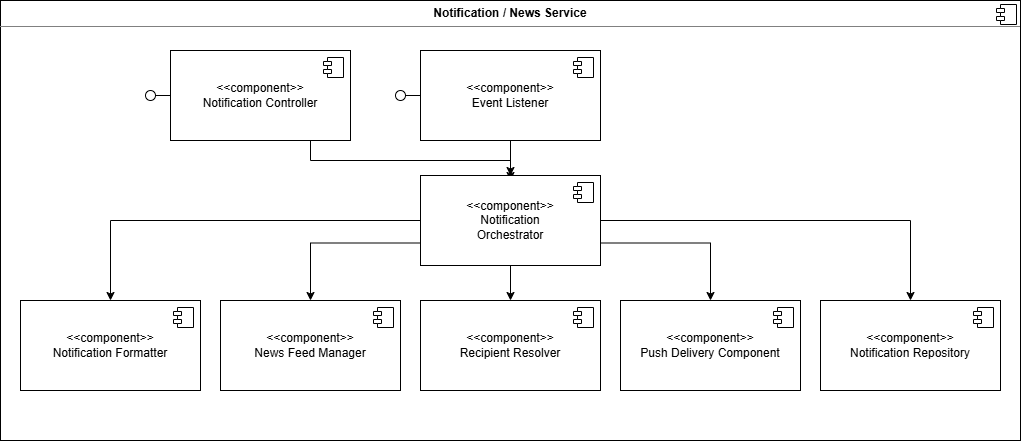

The diagram above was exported from draw.io. Its source (the exported page's mxGraphModel, read from the mxfile embedded in the PNG):
<mxGraphModel dx="1541" dy="742" grid="1" gridSize="10" guides="1" tooltips="1" connect="1" arrows="1" fold="1" page="1" pageScale="1" pageWidth="850" pageHeight="1100" math="0" shadow="0">
  <root>
    <mxCell id="0" />
    <mxCell id="1" parent="0" />
    <mxCell id="__rVu6L5uZwS3H6bz0S5-1" parent="1" style="align=left;overflow=fill;html=1;dropTarget=0;whiteSpace=wrap;" value="&lt;p style=&quot;margin:0px;margin-top:6px;text-align:center;&quot;&gt;&lt;b&gt;Notification / News Service&lt;/b&gt;&lt;/p&gt;&lt;hr size=&quot;1&quot; style=&quot;border-style:solid;&quot;&gt;&lt;p style=&quot;margin:0px;margin-left:8px;&quot;&gt;&lt;br&gt;&lt;/p&gt;" vertex="1">
      <mxGeometry height="440" width="1020" x="-170" y="120" as="geometry" />
    </mxCell>
    <mxCell id="__rVu6L5uZwS3H6bz0S5-2" parent="__rVu6L5uZwS3H6bz0S5-1" style="shape=component;jettyWidth=8;jettyHeight=4;" value="" vertex="1">
      <mxGeometry height="20" relative="1" width="20" x="1" as="geometry">
        <mxPoint x="-24" y="4" as="offset" />
      </mxGeometry>
    </mxCell>
    <mxCell id="__rVu6L5uZwS3H6bz0S5-28" edge="1" parent="1" source="__rVu6L5uZwS3H6bz0S5-3" style="edgeStyle=orthogonalEdgeStyle;rounded=0;orthogonalLoop=1;jettySize=auto;html=1;">
      <mxGeometry relative="1" as="geometry">
        <Array as="points">
          <mxPoint x="140" y="280" />
          <mxPoint x="340" y="280" />
        </Array>
        <mxPoint x="340" y="300" as="targetPoint" />
      </mxGeometry>
    </mxCell>
    <mxCell id="__rVu6L5uZwS3H6bz0S5-3" parent="1" style="html=1;dropTarget=0;whiteSpace=wrap;" value="&amp;lt;&amp;lt;component&amp;gt;&amp;gt;&lt;div&gt;Notification Controller&lt;/div&gt;" vertex="1">
      <mxGeometry height="90" width="180" y="170" as="geometry" />
    </mxCell>
    <mxCell id="__rVu6L5uZwS3H6bz0S5-4" parent="__rVu6L5uZwS3H6bz0S5-3" style="shape=module;jettyWidth=8;jettyHeight=4;" value="" vertex="1">
      <mxGeometry height="20" relative="1" width="20" x="1" as="geometry">
        <mxPoint x="-27" y="7" as="offset" />
      </mxGeometry>
    </mxCell>
    <mxCell id="__rVu6L5uZwS3H6bz0S5-27" edge="1" parent="1" source="__rVu6L5uZwS3H6bz0S5-5" style="edgeStyle=orthogonalEdgeStyle;rounded=0;orthogonalLoop=1;jettySize=auto;html=1;entryX=0.5;entryY=0;entryDx=0;entryDy=0;" target="__rVu6L5uZwS3H6bz0S5-7">
      <mxGeometry relative="1" as="geometry" />
    </mxCell>
    <mxCell id="__rVu6L5uZwS3H6bz0S5-5" parent="1" style="html=1;dropTarget=0;whiteSpace=wrap;" value="&amp;lt;&amp;lt;component&amp;gt;&amp;gt;&lt;div&gt;Event Listener&lt;/div&gt;" vertex="1">
      <mxGeometry height="90" width="180" x="250" y="170" as="geometry" />
    </mxCell>
    <mxCell id="__rVu6L5uZwS3H6bz0S5-6" parent="__rVu6L5uZwS3H6bz0S5-5" style="shape=module;jettyWidth=8;jettyHeight=4;" value="" vertex="1">
      <mxGeometry height="20" relative="1" width="20" x="1" as="geometry">
        <mxPoint x="-27" y="7" as="offset" />
      </mxGeometry>
    </mxCell>
    <mxCell id="__rVu6L5uZwS3H6bz0S5-21" edge="1" parent="1" source="__rVu6L5uZwS3H6bz0S5-7" style="edgeStyle=orthogonalEdgeStyle;rounded=0;orthogonalLoop=1;jettySize=auto;html=1;entryX=0.5;entryY=0;entryDx=0;entryDy=0;" target="__rVu6L5uZwS3H6bz0S5-16">
      <mxGeometry relative="1" as="geometry" />
    </mxCell>
    <mxCell id="__rVu6L5uZwS3H6bz0S5-22" edge="1" parent="1" source="__rVu6L5uZwS3H6bz0S5-7" style="edgeStyle=orthogonalEdgeStyle;rounded=0;orthogonalLoop=1;jettySize=auto;html=1;exitX=0;exitY=0.75;exitDx=0;exitDy=0;entryX=0.5;entryY=0;entryDx=0;entryDy=0;" target="__rVu6L5uZwS3H6bz0S5-9">
      <mxGeometry relative="1" as="geometry" />
    </mxCell>
    <mxCell id="__rVu6L5uZwS3H6bz0S5-23" edge="1" parent="1" source="__rVu6L5uZwS3H6bz0S5-7" style="edgeStyle=orthogonalEdgeStyle;rounded=0;orthogonalLoop=1;jettySize=auto;html=1;exitX=0.5;exitY=1;exitDx=0;exitDy=0;entryX=0.5;entryY=0;entryDx=0;entryDy=0;" target="__rVu6L5uZwS3H6bz0S5-11">
      <mxGeometry relative="1" as="geometry" />
    </mxCell>
    <mxCell id="__rVu6L5uZwS3H6bz0S5-24" edge="1" parent="1" source="__rVu6L5uZwS3H6bz0S5-7" style="edgeStyle=orthogonalEdgeStyle;rounded=0;orthogonalLoop=1;jettySize=auto;html=1;exitX=1;exitY=0.75;exitDx=0;exitDy=0;entryX=0.5;entryY=0;entryDx=0;entryDy=0;" target="__rVu6L5uZwS3H6bz0S5-13">
      <mxGeometry relative="1" as="geometry" />
    </mxCell>
    <mxCell id="__rVu6L5uZwS3H6bz0S5-25" edge="1" parent="1" source="__rVu6L5uZwS3H6bz0S5-7" style="edgeStyle=orthogonalEdgeStyle;rounded=0;orthogonalLoop=1;jettySize=auto;html=1;exitX=1;exitY=0.5;exitDx=0;exitDy=0;" target="__rVu6L5uZwS3H6bz0S5-19">
      <mxGeometry relative="1" as="geometry" />
    </mxCell>
    <mxCell id="__rVu6L5uZwS3H6bz0S5-7" parent="1" style="html=1;dropTarget=0;whiteSpace=wrap;" value="&amp;lt;&amp;lt;component&amp;gt;&amp;gt;&lt;div&gt;Notification&lt;/div&gt;&lt;div&gt;Orchestrator&lt;/div&gt;" vertex="1">
      <mxGeometry height="90" width="180" x="250" y="295" as="geometry" />
    </mxCell>
    <mxCell id="__rVu6L5uZwS3H6bz0S5-8" parent="__rVu6L5uZwS3H6bz0S5-7" style="shape=module;jettyWidth=8;jettyHeight=4;" value="" vertex="1">
      <mxGeometry height="20" relative="1" width="20" x="1" as="geometry">
        <mxPoint x="-27" y="7" as="offset" />
      </mxGeometry>
    </mxCell>
    <mxCell id="__rVu6L5uZwS3H6bz0S5-9" parent="1" style="html=1;dropTarget=0;whiteSpace=wrap;" value="&amp;lt;&amp;lt;component&amp;gt;&amp;gt;&lt;div&gt;News Feed Manager&lt;/div&gt;" vertex="1">
      <mxGeometry height="90" width="180" x="50" y="420" as="geometry" />
    </mxCell>
    <mxCell id="__rVu6L5uZwS3H6bz0S5-10" parent="__rVu6L5uZwS3H6bz0S5-9" style="shape=module;jettyWidth=8;jettyHeight=4;" value="" vertex="1">
      <mxGeometry height="20" relative="1" width="20" x="1" as="geometry">
        <mxPoint x="-27" y="7" as="offset" />
      </mxGeometry>
    </mxCell>
    <mxCell id="__rVu6L5uZwS3H6bz0S5-11" parent="1" style="html=1;dropTarget=0;whiteSpace=wrap;" value="&amp;lt;&amp;lt;component&amp;gt;&amp;gt;&lt;div&gt;Recipient Resolver&lt;/div&gt;" vertex="1">
      <mxGeometry height="90" width="180" x="250" y="420" as="geometry" />
    </mxCell>
    <mxCell id="__rVu6L5uZwS3H6bz0S5-12" parent="__rVu6L5uZwS3H6bz0S5-11" style="shape=module;jettyWidth=8;jettyHeight=4;" value="" vertex="1">
      <mxGeometry height="20" relative="1" width="20" x="1" as="geometry">
        <mxPoint x="-27" y="7" as="offset" />
      </mxGeometry>
    </mxCell>
    <mxCell id="__rVu6L5uZwS3H6bz0S5-13" parent="1" style="html=1;dropTarget=0;whiteSpace=wrap;" value="&amp;lt;&amp;lt;component&amp;gt;&amp;gt;&lt;div&gt;Push Delivery Component&lt;/div&gt;" vertex="1">
      <mxGeometry height="90" width="180" x="450" y="420" as="geometry" />
    </mxCell>
    <mxCell id="__rVu6L5uZwS3H6bz0S5-14" parent="__rVu6L5uZwS3H6bz0S5-13" style="shape=module;jettyWidth=8;jettyHeight=4;" value="" vertex="1">
      <mxGeometry height="20" relative="1" width="20" x="1" as="geometry">
        <mxPoint x="-27" y="7" as="offset" />
      </mxGeometry>
    </mxCell>
    <mxCell id="__rVu6L5uZwS3H6bz0S5-16" parent="1" style="html=1;dropTarget=0;whiteSpace=wrap;" value="&amp;lt;&amp;lt;component&amp;gt;&amp;gt;&lt;div&gt;Notification Formatter&lt;/div&gt;" vertex="1">
      <mxGeometry height="90" width="180" x="-150" y="420" as="geometry" />
    </mxCell>
    <mxCell id="__rVu6L5uZwS3H6bz0S5-17" parent="__rVu6L5uZwS3H6bz0S5-16" style="shape=module;jettyWidth=8;jettyHeight=4;" value="" vertex="1">
      <mxGeometry height="20" relative="1" width="20" x="1" as="geometry">
        <mxPoint x="-27" y="7" as="offset" />
      </mxGeometry>
    </mxCell>
    <mxCell id="__rVu6L5uZwS3H6bz0S5-19" parent="1" style="html=1;dropTarget=0;whiteSpace=wrap;" value="&amp;lt;&amp;lt;component&amp;gt;&amp;gt;&lt;div&gt;Notification Repository&lt;/div&gt;" vertex="1">
      <mxGeometry height="90" width="180" x="650" y="420" as="geometry" />
    </mxCell>
    <mxCell id="__rVu6L5uZwS3H6bz0S5-20" parent="__rVu6L5uZwS3H6bz0S5-19" style="shape=module;jettyWidth=8;jettyHeight=4;" value="" vertex="1">
      <mxGeometry height="20" relative="1" width="20" x="1" as="geometry">
        <mxPoint x="-27" y="7" as="offset" />
      </mxGeometry>
    </mxCell>
    <mxCell id="__rVu6L5uZwS3H6bz0S5-30" edge="1" parent="1" source="__rVu6L5uZwS3H6bz0S5-5" style="rounded=0;orthogonalLoop=1;jettySize=auto;html=1;endArrow=oval;endFill=0;sketch=0;sourcePerimeterSpacing=0;targetPerimeterSpacing=0;endSize=10;exitX=0;exitY=0.5;exitDx=0;exitDy=0;" value="">
      <mxGeometry relative="1" as="geometry">
        <mxPoint x="160" y="345" as="sourcePoint" />
        <mxPoint x="230" y="215" as="targetPoint" />
      </mxGeometry>
    </mxCell>
    <mxCell id="__rVu6L5uZwS3H6bz0S5-31" parent="1" style="ellipse;whiteSpace=wrap;html=1;align=center;aspect=fixed;fillColor=none;strokeColor=none;resizable=0;perimeter=centerPerimeter;rotatable=0;allowArrows=0;points=[];outlineConnect=1;" value="" vertex="1">
      <mxGeometry height="10" width="10" x="175" y="340" as="geometry" />
    </mxCell>
    <mxCell id="__rVu6L5uZwS3H6bz0S5-35" edge="1" parent="1" source="__rVu6L5uZwS3H6bz0S5-3" style="rounded=0;orthogonalLoop=1;jettySize=auto;html=1;endArrow=oval;endFill=0;sketch=0;sourcePerimeterSpacing=0;targetPerimeterSpacing=0;endSize=10;exitX=0;exitY=0.5;exitDx=0;exitDy=0;" value="">
      <mxGeometry relative="1" as="geometry">
        <mxPoint x="-30" y="210" as="sourcePoint" />
        <mxPoint x="-20" y="215" as="targetPoint" />
      </mxGeometry>
    </mxCell>
  </root>
</mxGraphModel>